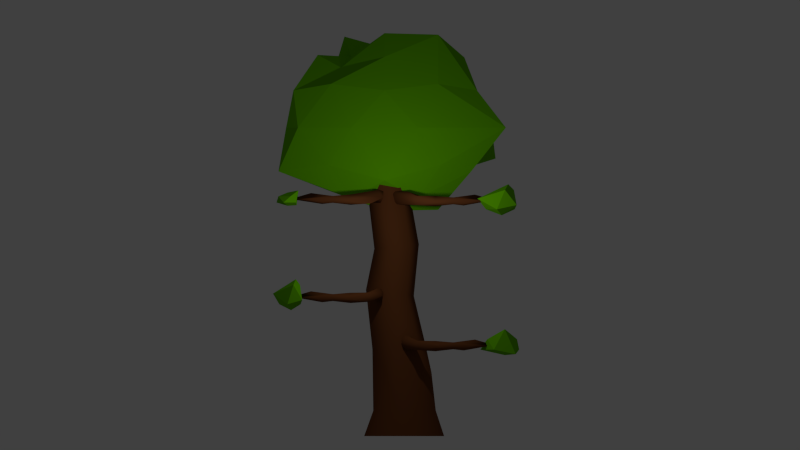 # Source: Tree_Design_jagged.blend  (saved by Blender 2.68.0; exported with 4.5.12 LTS)
import bpy
from mathutils import Matrix  # noqa: F401  (used for matrix-valued properties, if any)

bpy.ops.wm.read_factory_settings(use_empty=True)
scene = bpy.context.scene
scene.name = 'Scene'

# ---- collections
col_collection_1 = bpy.data.collections.new('Collection 1'); scene.collection.children.link(col_collection_1)

# ---- materials (node trees are filled in below, after node groups)
mat_leaves = bpy.data.materials.new('Leaves')
mat_leaves.alpha_threshold = 0.0
mat_leaves.use_transparent_shadow = False
mat_leaves.diffuse_color = (0.1291, 0.477, 0.0, 1.0)
mat_leaves.roughness = 0.5
mat_leaves.specular_intensity = 0.0
mat_leaves.line_color = (0.0, 0.0, 0.0, 1.0)
mat_bark = bpy.data.materials.new('Bark')
mat_bark.alpha_threshold = 0.0
mat_bark.use_transparent_shadow = False
mat_bark.diffuse_color = (0.1282, 0.04241, 0.01351, 1.0)
mat_bark.roughness = 0.5
mat_bark.specular_intensity = 0.0
mat_bark.line_color = (0.0, 0.0, 0.0, 1.0)

# ---- material node trees

# ---- world
world_world = bpy.data.worlds.new('World'); scene.world = world_world
world_world.color = (0.05088, 0.05088, 0.05088)
world_world.use_sun_shadow = False
world_world.sun_shadow_jitter_overblur = 0.0
world_world.cycles.sampling_method = 'MANUAL'
world_world.cycles.sample_map_resolution = 256
world_world.light_settings.ao_factor = 0.5

# ---- cameras
cam_camera = bpy.data.cameras.new('Camera')
cam_camera.type = 'ORTHO'
cam_camera.clip_end = 100.0
cam_camera.lens = 35.0
cam_camera.sensor_width = 32.0
cam_camera.sensor_height = 18.0
cam_camera.ortho_scale = 20.0
cam_camera.dof.focus_distance = 0.0
cam_camera.dof.aperture_fstop = 128.0

# ---- lights
light_lamp = bpy.data.lights.new('Lamp', 'POINT')
light_lamp.transmission_factor = 0.0
light_lamp.cutoff_distance = 30.0
light_lamp.energy = 116.0
light_lamp.shadow_buffer_clip_start = 1.001
light_lamp.shadow_soft_size = 0.1
light_lamp.shadow_maximum_resolution = 0.006
light_lamp.use_absolute_resolution = True
light_lamp.cycles.use_multiple_importance_sampling = False

# ---- meshes
me_icosphere_001 = bpy.data.meshes.new('Icosphere.001')
me_icosphere_001.from_pydata([(0.0, 0.0, -1.0), (0.7236, -0.5257, -0.4472), (-0.9396, -0.8506, -0.4472), (-2.448, -7.451e-09, -0.4472), (-0.2764, 0.8506, -0.4472), (0.7236, 0.5257, -0.4472), (0.2764, -0.8506, 0.4472), (-2.031, -0.5257, 0.4472), (-2.031, 0.5257, 0.4472), (0.2764, 0.8627, 0.4472), (0.8944, 0.0, 0.4472), (0.0, 0.0, 1.135), (0.4253, -0.309, -0.8507), (0.2629, -0.9901, -0.5257), (-0.1625, -0.5, -0.767), (0.4253, 0.309, -0.8507), (0.9836, 0.0, -0.6335), (-1.945, -0.5, -0.5257), (-0.5257, 0.0, -0.8507), (-1.945, 0.5, -0.5257), (-0.1625, 0.5, -0.9878), (0.2629, 0.809, -0.5257), (0.9511, 0.309, 0.0), (0.9511, -0.309, 0.0), (0.5878, -0.809, 0.0), (0.0, -0.9188, 0.0), (-1.7, -0.809, 7.451e-09), (-2.586, -0.309, 7.451e-09), (-2.586, 0.309, 7.451e-09), (-1.7, 1.036, -0.3715), (0.0, 1.0, 0.0), (0.5878, 1.132, 0.0), (0.6882, -0.5, 0.5257), (-0.2629, -0.6233, 0.8735), (-2.341, -0.3741, 1.094), (-0.2629, 0.7451, 0.8433), (0.6882, 0.5, 0.5257), (0.5257, 0.0, 0.8507), (0.1625, -0.4051, 0.7206), (-0.4253, -0.309, 0.8507), (-1.303, 0.309, 0.8507), (0.1625, 0.5, 1.117)], [], [(0, 12, 14), (1, 12, 16), (0, 14, 18), (0, 18, 20), (0, 20, 15), (1, 16, 23), (2, 13, 25), (3, 17, 27), (4, 19, 29), (5, 21, 31), (1, 23, 24), (2, 25, 26), (3, 27, 28), (4, 29, 30), (5, 31, 22), (6, 32, 38), (7, 33, 39), (8, 34, 40), (9, 35, 41), (10, 36, 37), (14, 13, 2), (14, 12, 13), (12, 1, 13), (16, 15, 5), (16, 12, 15), (12, 0, 15), (18, 17, 3), (18, 14, 17), (14, 2, 17), (20, 19, 4), (20, 18, 19), (18, 3, 19), (15, 21, 5), (15, 20, 21), (20, 4, 21), (23, 22, 10), (23, 16, 22), (16, 5, 22), (25, 24, 6), (25, 13, 24), (13, 1, 24), (27, 26, 7), (27, 17, 26), (17, 2, 26), (29, 28, 8), (29, 19, 28), (19, 3, 28), (31, 30, 9), (31, 21, 30), (21, 4, 30), (24, 32, 6), (24, 23, 32), (23, 10, 32), (26, 33, 7), (26, 25, 33), (25, 6, 33), (28, 34, 8), (28, 27, 34), (27, 7, 34), (30, 35, 9), (30, 29, 35), (29, 8, 35), (22, 36, 10), (22, 31, 36), (31, 9, 36), (38, 37, 11), (38, 32, 37), (32, 10, 37), (39, 38, 11), (39, 33, 38), (33, 6, 38), (40, 39, 11), (40, 34, 39), (34, 7, 39), (41, 40, 11), (41, 35, 40), (35, 8, 40), (37, 41, 11), (37, 36, 41), (36, 9, 41)])
me_icosphere_001.materials.append(mat_leaves)
me_icosphere_001.use_remesh_preserve_volume = False
me_icosphere_001.use_remesh_preserve_attributes = False
me_icosphere_001.use_mirror_vertex_groups = False
me_icosphere_001.update()
me_cylinder_001 = bpy.data.meshes.new('Cylinder.001')
me_cylinder_001.from_pydata([(0.0, 1.012, -2.117), (0.2093, 0.8029, -1.479), (0.5, 0.8776, -2.117), (0.5718, 0.5936, -1.479), (0.866, 0.5116, -2.117), (0.7811, 0.231, -1.479), (1.0, 0.01159, -2.117), (0.7811, -0.1876, -1.479), (0.866, -0.4884, -2.117), (0.5718, -0.5501, -1.479), (0.5, -0.8544, -2.117), (0.2093, -0.7594, -1.479), (3.894e-07, -0.9884, -2.117), (-0.2093, -0.7594, -1.479), (-0.5, -0.8544, -2.117), (-0.5718, -0.5501, -1.479), (-0.866, -0.4884, -2.117), (-0.7811, -0.1876, -1.479), (-1.0, 0.01159, -2.117), (-0.7811, 0.231, -1.479), (-0.866, 0.5116, -2.117), (-0.5718, 0.5936, -1.479), (-0.5, 0.8776, -2.117), (-0.2093, 0.8029, -1.479), (0.1962, 0.695, -0.5196), (0.6769, 0.2143, -0.5196), (0.501, -0.4424, -0.5196), (-0.1557, -0.6183, -0.5196), (-0.6364, -0.1376, -0.5196), (-0.4605, 0.519, -0.5196), (0.4634, 0.3698, 0.1439), (0.6419, -0.2946, 0.09258), (0.1541, -0.781, 0.05505), (-0.5123, -0.603, 0.06878), (-0.6909, 0.06146, 0.1201), (-0.2031, 0.5479, 0.1576), (0.2782, 0.07155, 1.41), (0.4141, -0.5263, 1.488), (-0.04004, -0.9418, 1.542), (-0.63, -0.7596, 1.518), (-0.7659, -0.1618, 1.441), (-0.3118, 0.2538, 1.387), (0.2512, 0.1705, 2.64), (0.3296, -0.3856, 2.586), (-0.1148, -0.7328, 2.568), (-0.6377, -0.5238, 2.604), (-0.7161, 0.03226, 2.659), (-0.2717, 0.3794, 2.677), (0.1808, -0.09001, 4.192), (0.255, -0.6148, 4.253), (-0.1653, -0.9392, 4.307), (-0.6597, -0.7388, 4.298), (-0.7339, -0.214, 4.237), (-0.3136, 0.1104, 4.184), (-0.4498, -0.145, 5.589)], [], [(24, 23, 29, 35), (5, 6, 4), (7, 8, 6), (9, 10, 8), (11, 12, 10), (13, 14, 12), (29, 21, 19), (15, 16, 14), (23, 21, 29), (17, 18, 16), (19, 20, 18), (21, 22, 20), (8, 7, 9), (19, 28, 34, 29), (3, 4, 2), (7, 25, 31, 26), (3, 24, 30, 25), (15, 27, 33, 28), (30, 35, 41, 36), (39, 33, 32, 38), (41, 35, 34, 40), (38, 32, 31, 37), (25, 30, 31), (11, 26, 32, 27), (45, 39, 38, 44), (22, 23, 0), (40, 34, 33, 39), (28, 17, 15), (27, 13, 11), (16, 15, 17), (22, 21, 23), (12, 11, 13), (46, 40, 39, 45), (18, 17, 19), (10, 9, 11), (20, 19, 21), (14, 13, 15), (29, 34, 35), (43, 42, 48, 49), (28, 33, 34), (44, 43, 49, 50), (42, 47, 53, 48), (27, 32, 33), (47, 46, 52, 53), (46, 45, 51, 52), (48, 54, 49), (54, 53, 52), (50, 49, 54), (43, 37, 36, 42), (26, 31, 32), (36, 41, 47, 42), (30, 24, 35), (7, 5, 25), (48, 53, 54), (50, 54, 51), (37, 31, 30, 36), (45, 44, 50, 51), (3, 1, 24), (15, 13, 27), (24, 1, 23), (54, 52, 51), (47, 41, 40, 46), (25, 5, 3), (4, 3, 5), (19, 17, 28), (1, 0, 23), (11, 9, 26), (44, 38, 37, 43), (26, 9, 7), (6, 5, 7), (2, 1, 3), (1, 2, 0)])
me_cylinder_001.polygons.foreach_set('use_smooth', [True] * 72)
me_cylinder_001.materials.append(mat_bark)
me_cylinder_001.use_remesh_preserve_volume = False
me_cylinder_001.use_remesh_preserve_attributes = False
me_cylinder_001.use_mirror_vertex_groups = False
me_cylinder_001.update()
me_cylinder = bpy.data.meshes.new('Cylinder')
me_cylinder.from_pydata([(0.2801, 0.6588, 0.09422), (0.3912, 0.657, -0.04508), (0.169, 0.657, -0.04508), (0.1795, 0.3797, -0.1315), (0.2801, 0.3791, -0.18), (0.3806, 0.3797, -0.1315), (0.3685, 0.1161, 0.02278), (0.3904, 0.1148, -0.07295), (0.3292, 0.1138, -0.1497), (0.231, 0.1138, -0.1497), (0.1697, 0.1148, -0.07295), (0.1916, 0.1161, 0.02278), (0.2801, -0.3246, 0.05855), (0.4125, -0.3268, -0.1075), (0.2211, -0.3281, -0.1996), (0.1477, -0.3268, -0.1075), (0.2665, -0.8535, 0.06379), (0.2231, -0.8235, -0.1668), (0.1197, -0.7427, -0.1668), (0.08011, -0.7078, 0.06379), (-0.2429, -1.013, 0.1727), (-0.1926, -1.12, 0.1157), (-0.1815, -1.147, -0.01227), (-0.218, -1.074, -0.1149), (-0.2747, -0.9557, -0.1149), (-0.3087, -0.8812, -0.01227), (-0.2946, -0.9068, 0.1157), (-0.3134, -1.093, 0.1942), (-0.2593, -1.182, 0.06437), (-0.2666, -1.145, -0.09782), (-0.3299, -1.009, -0.1702), (-0.4016, -0.8768, -0.09836), (-0.4276, -0.848, 0.0637), (-0.3883, -0.9443, 0.1939), (0.3414, 0.8872, -0.05995), (0.2801, 0.8868, -0.08949), (0.2187, 0.8872, -0.05995), (0.2843, 1.182, -0.05481), (0.2758, 1.182, -0.05481)], [], [(6, 1, 37, 0), (5, 1, 7), (10, 15, 11), (13, 16, 22, 17), (34, 5, 4, 35), (34, 35, 37), (17, 14, 8, 13), (11, 0, 38, 2), (9, 3, 4), (7, 13, 8), (21, 22, 16), (14, 15, 10, 9), (23, 17, 22), (13, 7, 6), (2, 38, 36), (8, 5, 7), (29, 23, 22), (26, 19, 25), (23, 30, 24), (18, 14, 17), (21, 28, 22), (24, 25, 18), (19, 20, 16, 12), (14, 18, 15), (15, 18, 25, 19), (24, 18, 17, 23), (20, 27, 21), (14, 9, 8), (22, 28, 29), (32, 26, 25), (24, 31, 25), (26, 33, 20), (10, 11, 2), (33, 27, 20), (8, 4, 5), (31, 24, 30), (23, 29, 30), (26, 32, 33), (25, 31, 32), (28, 21, 27), (26, 20, 19), (21, 16, 20), (6, 7, 1), (35, 4, 3, 36), (2, 3, 10), (19, 12, 11, 15), (2, 36, 3), (34, 1, 5), (6, 0, 11, 12), (1, 34, 37), (35, 36, 38, 37), (38, 0, 37), (13, 6, 12, 16), (10, 3, 9), (9, 4, 8)])
me_cylinder.polygons.foreach_set('use_smooth', [True] * 55)
me_cylinder.materials.append(mat_bark)
me_cylinder.use_remesh_preserve_volume = False
me_cylinder.use_remesh_preserve_attributes = False
me_cylinder.use_mirror_vertex_groups = False
me_cylinder.update()
me_icosphere_004 = bpy.data.meshes.new('Icosphere.004')
me_icosphere_004.from_pydata([(0.0, 0.0, -0.9232), (0.7236, -0.5257, -0.4472), (-0.2764, -1.189, -0.4472), (-0.8944, 0.0, -0.4472), (-0.2764, 0.6942, -0.4472), (0.7236, 0.5257, -0.8413), (0.2764, -0.8506, 0.4472), (-0.7236, -0.5257, 0.4472), (-0.7236, 0.5257, 0.4472), (0.2764, 0.5916, 0.4472), (0.8944, 0.0, 1.314), (0.0, 0.0, 1.0)], [], [(0, 1, 2), (1, 0, 5), (0, 2, 3), (0, 3, 4), (0, 4, 5), (1, 5, 10), (2, 1, 6), (3, 2, 7), (4, 3, 8), (5, 4, 9), (1, 10, 6), (2, 6, 7), (3, 7, 8), (4, 8, 9), (5, 9, 10), (6, 10, 11), (7, 6, 11), (8, 7, 11), (9, 8, 11), (10, 9, 11)])
me_icosphere_004.materials.append(mat_leaves)
me_icosphere_004.use_remesh_preserve_volume = False
me_icosphere_004.use_remesh_preserve_attributes = False
me_icosphere_004.use_mirror_vertex_groups = False
me_icosphere_004.update()
me_cylinder_002 = bpy.data.meshes.new('Cylinder.002')
me_cylinder_002.from_pydata([(0.2801, 0.6588, 0.09422), (0.3912, 0.657, -0.04508), (0.169, 0.657, -0.04508), (0.1795, 0.3797, -0.1315), (0.2801, 0.3791, -0.18), (0.3806, 0.3797, -0.1315), (0.3685, 0.1161, 0.02278), (0.3904, 0.1148, -0.07295), (0.3292, 0.1138, -0.1497), (0.231, 0.1138, -0.1497), (0.1697, 0.1148, -0.07295), (0.1916, 0.1161, 0.02278), (0.2801, -0.3246, 0.05855), (0.4125, -0.3268, -0.1075), (0.2211, -0.3281, -0.1996), (0.1477, -0.3268, -0.1075), (0.2665, -0.8535, 0.06379), (0.2231, -0.8235, -0.1668), (0.1197, -0.7427, -0.1668), (0.08011, -0.7078, 0.06379), (-0.2429, -1.013, 0.1727), (-0.1815, -1.147, -0.01227), (-0.2747, -0.9557, -0.1149), (-0.3087, -0.8812, -0.01227), (0.3414, 0.8872, -0.05995), (0.2801, 0.8868, -0.08949), (0.2187, 0.8872, -0.05995), (0.2843, 1.182, -0.05481), (0.2758, 1.182, -0.05481), (-0.6692, -1.151, 0.1411), (-0.6824, -1.084, -0.1511), (-0.7573, -0.935, -0.1514), (-0.8041, -0.8832, 0.1406)], [], [(6, 1, 27, 0), (5, 1, 7), (10, 15, 11), (13, 16, 21, 17), (24, 5, 4, 25), (24, 25, 27), (17, 14, 8, 13), (11, 0, 28, 2), (9, 3, 4), (7, 13, 8), (14, 15, 10, 9), (17, 21, 30, 22), (13, 7, 6), (30, 21, 29), (8, 5, 7), (19, 23, 32, 20), (28, 0, 27), (18, 14, 17), (31, 22, 30), (22, 23, 18), (19, 20, 16, 12), (14, 18, 15), (15, 18, 23, 19), (32, 23, 31), (22, 18, 17), (14, 9, 8), (2, 28, 26), (8, 4, 5), (10, 11, 2), (16, 20, 29, 21), (6, 7, 1), (19, 12, 11, 15), (6, 0, 11, 12), (2, 26, 3), (24, 1, 5), (2, 3, 10), (25, 4, 3, 26), (1, 24, 27), (20, 32, 29), (25, 26, 28, 27), (23, 22, 31), (13, 6, 12, 16), (10, 3, 9), (9, 4, 8)])
me_cylinder_002.polygons.foreach_set('use_smooth', [True] * 44)
me_cylinder_002.materials.append(mat_bark)
me_cylinder_002.use_remesh_preserve_volume = False
me_cylinder_002.use_remesh_preserve_attributes = False
me_cylinder_002.use_mirror_vertex_groups = False
me_cylinder_002.update()
me_icosphere_003 = bpy.data.meshes.new('Icosphere.003')
me_icosphere_003.from_pydata([(0.0, -0.3052, -0.7241), (0.7236, -0.5257, -0.4472), (-0.2764, -1.036, -0.4472), (-0.8944, 0.0, -0.4472), (-0.2764, 0.2952, -0.4472), (0.7236, 0.3909, -0.2517), (0.1635, -1.426, 0.04539), (-0.7236, -0.5257, 0.4472), (-0.7236, 0.1951, 0.4472), (0.2764, 0.2634, 0.4472), (0.8944, -0.149, 0.4472), (0.0, 0.0, 0.7146)], [], [(0, 1, 2), (1, 0, 5), (0, 2, 3), (0, 3, 4), (0, 4, 5), (1, 5, 10), (2, 1, 6), (3, 2, 7), (4, 3, 8), (5, 4, 9), (1, 10, 6), (2, 6, 7), (3, 7, 8), (4, 8, 9), (5, 9, 10), (6, 10, 11), (7, 6, 11), (8, 7, 11), (9, 8, 11), (10, 9, 11)])
me_icosphere_003.materials.append(mat_leaves)
me_icosphere_003.use_remesh_preserve_volume = False
me_icosphere_003.use_remesh_preserve_attributes = False
me_icosphere_003.use_mirror_vertex_groups = False
me_icosphere_003.update()
me_cylinder_003 = bpy.data.meshes.new('Cylinder.003')
me_cylinder_003.from_pydata([(0.2801, 0.6588, 0.09422), (0.3912, 0.657, -0.04508), (0.169, 0.657, -0.04508), (0.1795, 0.3797, -0.1315), (0.2801, 0.3791, -0.18), (0.3806, 0.3797, -0.1315), (0.3685, 0.1161, 0.02278), (0.3904, 0.1148, -0.07295), (0.3292, 0.1138, -0.1497), (0.231, 0.1138, -0.1497), (0.1697, 0.1148, -0.07295), (0.1916, 0.1161, 0.02278), (0.2801, -0.3246, 0.05855), (0.4125, -0.3268, -0.1075), (0.2211, -0.3281, -0.1996), (0.1477, -0.3268, -0.1075), (0.2665, -0.8535, 0.06379), (0.2231, -0.8235, -0.1668), (0.1197, -0.7427, -0.1668), (0.08011, -0.7078, 0.06379), (-0.2429, -1.013, 0.1727), (-0.1815, -1.147, -0.01227), (-0.2747, -0.9557, -0.1149), (-0.3087, -0.8812, -0.01227), (0.3414, 0.8872, -0.05995), (0.2801, 0.8868, -0.08949), (0.2187, 0.8872, -0.05995), (0.2843, 1.182, -0.05481), (0.2758, 1.182, -0.05481), (-1.12, -1.541, 0.1724), (-1.134, -1.469, -0.1387), (-1.214, -1.311, -0.1391), (-1.264, -1.256, 0.1718)], [], [(6, 1, 27, 0), (5, 1, 7), (10, 15, 11), (13, 16, 21, 17), (24, 5, 4, 25), (24, 25, 27), (17, 14, 8, 13), (11, 0, 28, 2), (9, 3, 4), (7, 13, 8), (14, 15, 10, 9), (17, 21, 30, 22), (13, 7, 6), (30, 21, 29), (8, 5, 7), (19, 23, 32, 20), (28, 0, 27), (18, 14, 17), (31, 22, 30), (22, 23, 18), (19, 20, 16, 12), (14, 18, 15), (15, 18, 23, 19), (32, 23, 31), (22, 18, 17), (14, 9, 8), (2, 28, 26), (8, 4, 5), (10, 11, 2), (16, 20, 29, 21), (6, 7, 1), (19, 12, 11, 15), (6, 0, 11, 12), (2, 26, 3), (24, 1, 5), (2, 3, 10), (25, 4, 3, 26), (1, 24, 27), (20, 32, 29), (25, 26, 28, 27), (23, 22, 31), (13, 6, 12, 16), (10, 3, 9), (9, 4, 8)])
me_cylinder_003.polygons.foreach_set('use_smooth', [True] * 44)
me_cylinder_003.materials.append(mat_bark)
me_cylinder_003.use_remesh_preserve_volume = False
me_cylinder_003.use_remesh_preserve_attributes = False
me_cylinder_003.use_mirror_vertex_groups = False
me_cylinder_003.update()
me_icosphere_002 = bpy.data.meshes.new('Icosphere.002')
me_icosphere_002.from_pydata([(0.0, -0.3052, -0.7241), (0.7236, -0.5257, -0.4472), (-0.2764, -1.036, -0.4472), (-0.8944, 0.0, -0.4472), (-0.2764, 0.2952, -0.4472), (0.7236, 0.3909, -0.2517), (0.1635, -1.426, 0.04539), (-0.7236, -0.5257, 0.4472), (-0.7236, 0.1951, 0.4472), (0.2764, 0.2634, 0.4472), (0.8944, -0.149, 0.4472), (0.0, 0.0, 0.7146)], [], [(0, 1, 2), (1, 0, 5), (0, 2, 3), (0, 3, 4), (0, 4, 5), (1, 5, 10), (2, 1, 6), (3, 2, 7), (4, 3, 8), (5, 4, 9), (1, 10, 6), (2, 6, 7), (3, 7, 8), (4, 8, 9), (5, 9, 10), (6, 10, 11), (7, 6, 11), (8, 7, 11), (9, 8, 11), (10, 9, 11)])
me_icosphere_002.materials.append(mat_leaves)
me_icosphere_002.use_remesh_preserve_volume = False
me_icosphere_002.use_remesh_preserve_attributes = False
me_icosphere_002.use_mirror_vertex_groups = False
me_icosphere_002.update()
me_cylinder_004 = bpy.data.meshes.new('Cylinder.004')
me_cylinder_004.from_pydata([(0.2801, 0.6588, 0.09422), (0.3912, 0.657, -0.04508), (0.169, 0.657, -0.04508), (0.1795, 0.3797, -0.1315), (0.2801, 0.3791, -0.18), (0.3806, 0.3797, -0.1315), (0.3685, 0.1161, 0.02278), (0.3904, 0.1148, -0.07295), (0.3292, 0.1138, -0.1497), (0.231, 0.1138, -0.1497), (0.1697, 0.1148, -0.07295), (0.1916, 0.1161, 0.02278), (0.2801, -0.3246, 0.05855), (0.4125, -0.3268, -0.1075), (0.2211, -0.3281, -0.1996), (0.1477, -0.3268, -0.1075), (0.2231, -0.8235, -0.1668), (0.1197, -0.7427, -0.1668), (-0.2429, -1.013, 0.1727), (-0.1815, -1.147, -0.01227), (-0.2747, -0.9557, -0.1149), (-0.3087, -0.8812, -0.01227), (0.3414, 0.8872, -0.05995), (0.2187, 0.8872, -0.05995), (0.2843, 1.182, -0.05481), (-0.6692, -1.151, 0.1411), (-0.6824, -1.084, -0.1511), (-0.7573, -0.935, -0.1514), (-0.8041, -0.8832, 0.1406)], [], [(6, 1, 24, 0), (5, 1, 7), (10, 15, 11), (21, 28, 18), (24, 22, 4, 23), (16, 14, 8, 13), (24, 23, 2, 0), (9, 3, 4), (7, 13, 8), (13, 6, 12), (14, 15, 10, 9), (16, 19, 26, 20), (13, 7, 6), (26, 19, 25), (8, 5, 7), (18, 25, 19), (17, 14, 16), (27, 20, 26), (20, 21, 17), (19, 13, 12, 18), (14, 17, 15), (28, 21, 27), (20, 17, 16), (14, 9, 8), (21, 18, 12, 15), (8, 4, 5), (10, 11, 2), (22, 5, 4), (6, 7, 1), (4, 3, 23), (6, 0, 11, 12), (15, 17, 21), (2, 23, 3), (22, 1, 5), (2, 3, 10), (11, 0, 2), (16, 13, 19), (1, 22, 24), (18, 28, 25), (21, 20, 27), (12, 11, 15), (10, 3, 9), (9, 4, 8)])
me_cylinder_004.polygons.foreach_set('use_smooth', [True] * 43)
me_cylinder_004.materials.append(mat_bark)
me_cylinder_004.use_remesh_preserve_volume = False
me_cylinder_004.use_remesh_preserve_attributes = False
me_cylinder_004.use_mirror_vertex_groups = False
me_cylinder_004.update()
me_icosphere_005 = bpy.data.meshes.new('Icosphere.005')
me_icosphere_005.from_pydata([(0.0, 0.0, -0.9232), (0.7236, -0.5257, -0.4472), (-0.2764, -1.189, -0.4472), (-0.8944, 0.0, -0.4472), (-0.2764, 0.6942, -0.4472), (0.7236, 0.5257, -0.8413), (0.2764, -0.8506, 0.4472), (-0.7236, -0.5257, 0.4472), (-0.7236, 0.5257, 0.4472), (0.2764, 0.5916, 0.4472), (0.8944, 0.0, 1.314), (0.0, 0.0, 1.0)], [], [(0, 1, 2), (1, 0, 5), (0, 2, 3), (0, 3, 4), (0, 4, 5), (1, 5, 10), (2, 1, 6), (3, 2, 7), (4, 3, 8), (5, 4, 9), (1, 10, 6), (2, 6, 7), (3, 7, 8), (4, 8, 9), (5, 9, 10), (6, 10, 11), (7, 6, 11), (8, 7, 11), (9, 8, 11), (10, 9, 11)])
me_icosphere_005.materials.append(mat_leaves)
me_icosphere_005.use_remesh_preserve_volume = False
me_icosphere_005.use_remesh_preserve_attributes = False
me_icosphere_005.use_mirror_vertex_groups = False
me_icosphere_005.update()

# ---- objects
ob_tree_top = bpy.data.objects.new('Tree Top', me_icosphere_001)
ob_tree_trunk = bpy.data.objects.new('Tree Trunk', me_cylinder_001)
ob_tree_branch_1 = bpy.data.objects.new('Tree Branch 1', me_cylinder)
ob_leaf_bunch_1 = bpy.data.objects.new('Leaf Bunch 1', me_icosphere_004)
ob_lamp = bpy.data.objects.new('Lamp', light_lamp)
ob_camera = bpy.data.objects.new('Camera', cam_camera)
ob_tree_branch_2 = bpy.data.objects.new('Tree Branch 2', me_cylinder_002)
ob_leaf_bunch_2 = bpy.data.objects.new('Leaf Bunch 2', me_icosphere_003)
ob_tree_branch_4 = bpy.data.objects.new('Tree Branch 4', me_cylinder_003)
ob_leaves1 = bpy.data.objects.new('leaves1', me_icosphere_002)
ob_tree_branch_3 = bpy.data.objects.new('Tree Branch 3', me_cylinder_004)
ob_leaf_bunch_3 = bpy.data.objects.new('Leaf Bunch 3', me_icosphere_005)

# ---- transforms, parenting, visibility, modifiers, constraints
ob_tree_top.location = (-0.2289, 0.6774, 7.716)
ob_tree_top.scale = (0.6185, 2.679, 2.081)
ob_tree_top.lineart.crease_threshold = 0.0
ob_tree_trunk.location = (0.04241, 1.155, 2.121)
ob_tree_trunk.lineart.crease_threshold = 0.0
ob_tree_branch_1.location = (0.9391, 2.278, 2.324)
ob_tree_branch_1.lineart.crease_threshold = 0.0
ob_leaf_bunch_1.parent = ob_tree_branch_1
ob_leaf_bunch_1.matrix_parent_inverse = Matrix(((1.0, 0.0, 0.0, -0.9391), (0.0, 1.0, 5.96e-08, -2.278), (0.0, 0.0, 1.0, -2.324), (0.0, 0.0, 0.0, 1.0)))
ob_leaf_bunch_1.location = (1.139, 3.684, 2.296)
ob_leaf_bunch_1.scale = (0.5168, 0.5168, 0.2907)
ob_leaf_bunch_1.lineart.crease_threshold = 0.0
ob_lamp.location = (4.076, 1.005, 5.904)
ob_lamp.rotation_euler = (0.6503, 0.05522, 1.866)
ob_lamp.lock_rotations_4d = False
ob_lamp.empty_display_type = 'ARROWS'
ob_lamp.color = (0.0, 0.0, 0.0, 0.0)
ob_lamp.lineart.crease_threshold = 0.0
ob_camera.location = (22.35, 1.068, 5.277)
ob_camera.rotation_euler = (1.571, 0.0, 1.571)
ob_camera.lock_rotations_4d = False
ob_camera.empty_display_type = 'ARROWS'
ob_camera.color = (0.0, 0.0, 0.0, 0.0)
ob_camera.display_type = 'WIRE'
ob_camera.lineart.crease_threshold = 0.0
ob_tree_branch_2.location = (0.9391, -0.5021, 3.53)
ob_tree_branch_2.scale = (1.0, -1.0, 1.0)
ob_tree_branch_2.lineart.crease_threshold = 0.0
ob_leaf_bunch_2.parent = ob_tree_branch_2
ob_leaf_bunch_2.matrix_parent_inverse = Matrix(((1.0, 0.0, 0.0, -0.9391), (0.0, -1.0, 1.49e-08, -0.5021), (0.0, 0.0, 1.0, -3.53), (0.0, 0.0, 0.0, 1.0)))
ob_leaf_bunch_2.location = (1.284, -1.539, 3.542)
ob_leaf_bunch_2.scale = (0.54, 0.402, 0.54)
ob_leaf_bunch_2.lineart.crease_threshold = 0.0
ob_tree_branch_4.location = (1.033, 2.278, 5.948)
ob_tree_branch_4.lineart.crease_threshold = 0.0
ob_leaves1.parent = ob_tree_branch_4
ob_leaves1.matrix_parent_inverse = Matrix(((1.0, 0.0, 0.0, -1.033), (0.0, 1.0, -2.98e-08, -2.278), (0.0, 0.0, 1.0, -5.948), (0.0, 0.0, 0.0, 1.0)))
ob_leaves1.location = (1.284, 3.77, 5.915)
ob_leaves1.scale = (0.54, 0.54, 0.54)
ob_leaves1.lineart.crease_threshold = 0.0
ob_tree_branch_3.location = (0.9391, -0.5021, 5.986)
ob_tree_branch_3.scale = (1.0, -1.0, 1.0)
ob_tree_branch_3.lineart.crease_threshold = 0.0
ob_leaf_bunch_3.parent = ob_tree_branch_3
ob_leaf_bunch_3.matrix_parent_inverse = Matrix(((1.0, 0.0, 0.0, -0.9391), (0.0, -1.0, -7.451e-09, -0.5021), (0.0, 0.0, 1.0, -5.986), (0.0, 0.0, 0.0, 1.0)))
ob_leaf_bunch_3.location = (1.139, -1.749, 5.921)
ob_leaf_bunch_3.rotation_euler = (0.0, 0.0, 1.533)
ob_leaf_bunch_3.scale = (0.3075, 0.3075, 0.1729)
ob_leaf_bunch_3.lineart.crease_threshold = 0.0

# ---- collection membership
col_collection_1.objects.link(ob_tree_top)
col_collection_1.objects.link(ob_tree_trunk)
col_collection_1.objects.link(ob_tree_branch_1)
col_collection_1.objects.link(ob_leaf_bunch_1)
col_collection_1.objects.link(ob_lamp)
col_collection_1.objects.link(ob_camera)
col_collection_1.objects.link(ob_tree_branch_2)
col_collection_1.objects.link(ob_leaf_bunch_2)
col_collection_1.objects.link(ob_tree_branch_4)
col_collection_1.objects.link(ob_leaves1)
col_collection_1.objects.link(ob_tree_branch_3)
col_collection_1.objects.link(ob_leaf_bunch_3)

# ---- scene / render settings (as saved in the file)
scene.camera = ob_camera
scene.frame_start = 1; scene.frame_end = 250; scene.frame_set(29)
scene.render.engine = 'BLENDER_EEVEE_NEXT'
scene.render.image_settings.color_mode = 'RGB'
scene.render.image_settings.compression = 90
scene.render.resolution_percentage = 50
scene.render.dither_intensity = 0.0
scene.cycles.use_denoising = False
scene.cycles.samples = 10
scene.cycles.sampling_pattern = 'TABULATED_SOBOL'
scene.cycles.light_sampling_threshold = 0.0
scene.cycles.use_adaptive_sampling = False
scene.cycles.use_light_tree = False
scene.cycles.blur_glossy = 0.0
scene.cycles.volume_bounces = 1
scene.cycles.pixel_filter_type = 'GAUSSIAN'
scene.cycles.sample_clamp_indirect = 0.0
scene.view_settings.view_transform = 'Standard'
bpy.context.view_layer.update()
